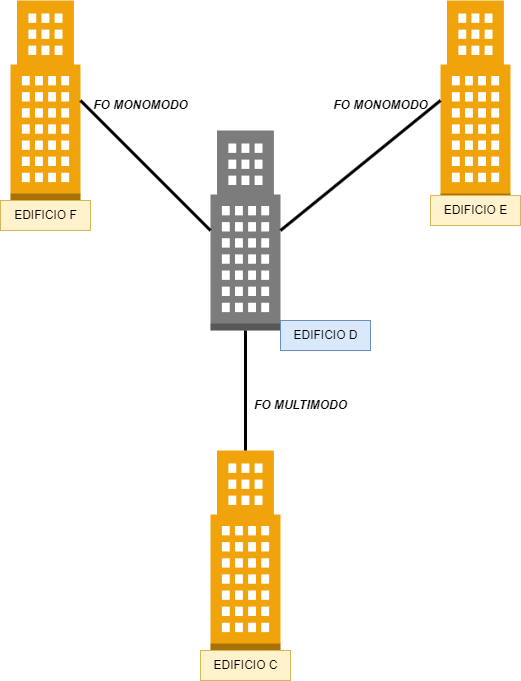

The diagram above was exported from draw.io. Its source (the exported page's mxGraphModel, read from the mxfile embedded in the PNG):
<mxGraphModel dx="1434" dy="800" grid="1" gridSize="10" guides="1" tooltips="1" connect="1" arrows="1" fold="1" page="1" pageScale="1" pageWidth="827" pageHeight="1169" math="0" shadow="0">
  <root>
    <mxCell id="0" />
    <mxCell id="1" parent="0" />
    <mxCell id="kHQIf7nmjpoSr-lxd1CJ-3" value="" style="outlineConnect=0;dashed=0;verticalLabelPosition=bottom;verticalAlign=top;align=center;html=1;shape=mxgraph.aws3.office_building;fillColor=#f0a30a;strokeColor=#BD7000;fontColor=#000000;" vertex="1" parent="1">
      <mxGeometry x="460" y="400" width="70" height="200" as="geometry" />
    </mxCell>
    <mxCell id="kHQIf7nmjpoSr-lxd1CJ-4" value="" style="outlineConnect=0;dashed=0;verticalLabelPosition=bottom;verticalAlign=top;align=center;html=1;shape=mxgraph.aws3.office_building;fillColor=#7D7C7C;gradientColor=none;" vertex="1" parent="1">
      <mxGeometry x="230" y="530" width="70" height="200" as="geometry" />
    </mxCell>
    <mxCell id="kHQIf7nmjpoSr-lxd1CJ-6" value="" style="outlineConnect=0;dashed=0;verticalLabelPosition=bottom;verticalAlign=top;align=center;html=1;shape=mxgraph.aws3.office_building;fillColor=#f0a30a;fontColor=#000000;strokeColor=#BD7000;" vertex="1" parent="1">
      <mxGeometry x="230" y="850" width="70" height="200" as="geometry" />
    </mxCell>
    <mxCell id="kHQIf7nmjpoSr-lxd1CJ-9" value="EDIFICIO C" style="text;html=1;align=center;verticalAlign=middle;resizable=0;points=[];autosize=1;strokeColor=#d6b656;fillColor=#fff2cc;" vertex="1" parent="1">
      <mxGeometry x="220" y="1050" width="90" height="30" as="geometry" />
    </mxCell>
    <mxCell id="kHQIf7nmjpoSr-lxd1CJ-10" value="EDIFICIO D" style="text;html=1;align=center;verticalAlign=middle;resizable=0;points=[];autosize=1;strokeColor=#6c8ebf;fillColor=#dae8fc;" vertex="1" parent="1">
      <mxGeometry x="300" y="720" width="90" height="30" as="geometry" />
    </mxCell>
    <mxCell id="kHQIf7nmjpoSr-lxd1CJ-11" value="EDIFICIO E" style="text;html=1;align=center;verticalAlign=middle;resizable=0;points=[];autosize=1;strokeColor=#d6b656;fillColor=#fff2cc;" vertex="1" parent="1">
      <mxGeometry x="450" y="595" width="90" height="30" as="geometry" />
    </mxCell>
    <mxCell id="kHQIf7nmjpoSr-lxd1CJ-12" value="" style="outlineConnect=0;dashed=0;verticalLabelPosition=bottom;verticalAlign=top;align=center;html=1;shape=mxgraph.aws3.office_building;fillColor=#f0a30a;fontColor=#000000;strokeColor=#BD7000;" vertex="1" parent="1">
      <mxGeometry x="30" y="400" width="70" height="200" as="geometry" />
    </mxCell>
    <mxCell id="kHQIf7nmjpoSr-lxd1CJ-13" value="EDIFICIO F" style="text;html=1;align=center;verticalAlign=middle;resizable=0;points=[];autosize=1;strokeColor=#d6b656;fillColor=#fff2cc;" vertex="1" parent="1">
      <mxGeometry x="20" y="600" width="90" height="30" as="geometry" />
    </mxCell>
    <mxCell id="kHQIf7nmjpoSr-lxd1CJ-14" value="" style="endArrow=none;html=1;rounded=0;entryX=1;entryY=0.5;entryDx=0;entryDy=0;entryPerimeter=0;exitX=0;exitY=0.5;exitDx=0;exitDy=0;exitPerimeter=0;strokeWidth=3;" edge="1" parent="1" source="kHQIf7nmjpoSr-lxd1CJ-4" target="kHQIf7nmjpoSr-lxd1CJ-12">
      <mxGeometry width="50" height="50" relative="1" as="geometry">
        <mxPoint x="120" y="720" as="sourcePoint" />
        <mxPoint x="170" y="670" as="targetPoint" />
      </mxGeometry>
    </mxCell>
    <mxCell id="kHQIf7nmjpoSr-lxd1CJ-15" value="" style="endArrow=none;html=1;rounded=0;entryX=0;entryY=0.5;entryDx=0;entryDy=0;entryPerimeter=0;exitX=1;exitY=0.5;exitDx=0;exitDy=0;exitPerimeter=0;strokeWidth=3;" edge="1" parent="1" source="kHQIf7nmjpoSr-lxd1CJ-4" target="kHQIf7nmjpoSr-lxd1CJ-3">
      <mxGeometry width="50" height="50" relative="1" as="geometry">
        <mxPoint x="240" y="640" as="sourcePoint" />
        <mxPoint x="110" y="480" as="targetPoint" />
      </mxGeometry>
    </mxCell>
    <mxCell id="kHQIf7nmjpoSr-lxd1CJ-16" value="" style="endArrow=none;html=1;rounded=0;entryX=0.5;entryY=1;entryDx=0;entryDy=0;entryPerimeter=0;exitX=0.5;exitY=0;exitDx=0;exitDy=0;exitPerimeter=0;strokeWidth=3;" edge="1" parent="1" source="kHQIf7nmjpoSr-lxd1CJ-6" target="kHQIf7nmjpoSr-lxd1CJ-4">
      <mxGeometry width="50" height="50" relative="1" as="geometry">
        <mxPoint x="530" y="920" as="sourcePoint" />
        <mxPoint x="400" y="760" as="targetPoint" />
      </mxGeometry>
    </mxCell>
    <mxCell id="kHQIf7nmjpoSr-lxd1CJ-19" value="FO MULTIMODO&lt;br style=&quot;font-size: 12px;&quot;&gt;" style="text;html=1;align=center;verticalAlign=middle;resizable=0;points=[];autosize=1;strokeColor=none;fillColor=none;strokeWidth=3;fontSize=12;fontStyle=3" vertex="1" parent="1">
      <mxGeometry x="260" y="790" width="120" height="30" as="geometry" />
    </mxCell>
    <mxCell id="kHQIf7nmjpoSr-lxd1CJ-20" value="FO MONOMODO" style="text;html=1;align=center;verticalAlign=middle;resizable=0;points=[];autosize=1;strokeColor=none;fillColor=none;fontStyle=3" vertex="1" parent="1">
      <mxGeometry x="340" y="490" width="120" height="30" as="geometry" />
    </mxCell>
    <mxCell id="kHQIf7nmjpoSr-lxd1CJ-21" value="FO MONOMODO" style="text;html=1;align=center;verticalAlign=middle;resizable=0;points=[];autosize=1;strokeColor=none;fillColor=none;fontStyle=3" vertex="1" parent="1">
      <mxGeometry x="100" y="490" width="120" height="30" as="geometry" />
    </mxCell>
  </root>
</mxGraphModel>